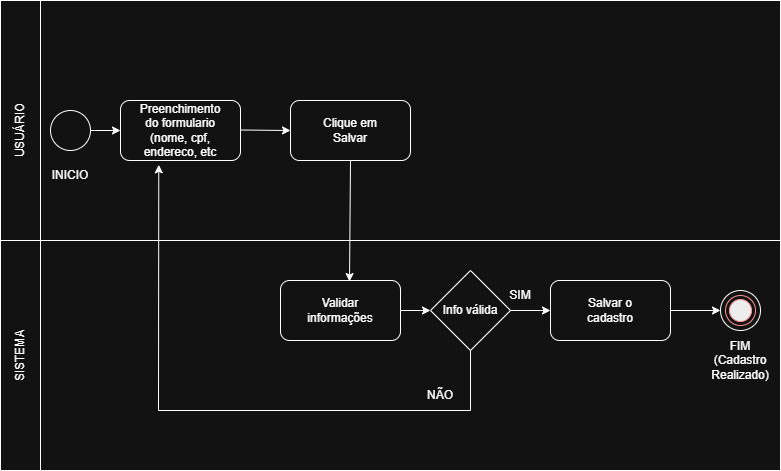

The diagram above was exported from draw.io. Its source (the exported page's mxGraphModel, read from the mxfile embedded in the PNG):
<mxGraphModel dx="1193" dy="767" grid="1" gridSize="10" guides="1" tooltips="1" connect="1" arrows="1" fold="1" page="1" pageScale="1" pageWidth="827" pageHeight="1169" math="0" shadow="0">
  <root>
    <mxCell id="0" />
    <mxCell id="1" parent="0" />
    <mxCell id="sSzs4mw7ERsDgdTbnM8y-1" parent="1" style="rounded=0;whiteSpace=wrap;html=1;" value="" vertex="1">
      <mxGeometry height="470" width="780" x="20" y="70" as="geometry" />
    </mxCell>
    <mxCell id="sSzs4mw7ERsDgdTbnM8y-2" parent="1" style="rounded=0;whiteSpace=wrap;html=1;" value="" vertex="1">
      <mxGeometry height="230" width="780" x="20" y="310" as="geometry" />
    </mxCell>
    <mxCell id="sSzs4mw7ERsDgdTbnM8y-3" parent="1" style="ellipse;whiteSpace=wrap;html=1;aspect=fixed;" value="" vertex="1">
      <mxGeometry height="40" width="40" x="70" y="180" as="geometry" />
    </mxCell>
    <mxCell id="sSzs4mw7ERsDgdTbnM8y-4" parent="1" style="rounded=1;whiteSpace=wrap;html=1;" value="" vertex="1">
      <mxGeometry height="60" width="120" x="140" y="170" as="geometry" />
    </mxCell>
    <mxCell id="sSzs4mw7ERsDgdTbnM8y-5" parent="1" style="text;html=1;whiteSpace=wrap;strokeColor=none;fillColor=none;align=center;verticalAlign=middle;rounded=0;" value="Preenchimento do formulario&lt;div&gt;(nome, cpf, endereco, etc&lt;/div&gt;" vertex="1">
      <mxGeometry height="30" width="60" x="170" y="185" as="geometry" />
    </mxCell>
    <mxCell id="sSzs4mw7ERsDgdTbnM8y-6" parent="1" style="rounded=1;whiteSpace=wrap;html=1;" value="" vertex="1">
      <mxGeometry height="60" width="120" x="310" y="170" as="geometry" />
    </mxCell>
    <mxCell id="sSzs4mw7ERsDgdTbnM8y-7" parent="1" style="text;html=1;whiteSpace=wrap;strokeColor=none;fillColor=none;align=center;verticalAlign=middle;rounded=0;" value="Clique em Salvar" vertex="1">
      <mxGeometry height="30" width="60" x="340" y="185" as="geometry" />
    </mxCell>
    <mxCell id="sSzs4mw7ERsDgdTbnM8y-8" parent="1" style="rounded=1;whiteSpace=wrap;html=1;" value="" vertex="1">
      <mxGeometry height="60" width="120" x="300" y="350" as="geometry" />
    </mxCell>
    <mxCell id="sSzs4mw7ERsDgdTbnM8y-9" parent="1" style="text;html=1;whiteSpace=wrap;strokeColor=none;fillColor=none;align=center;verticalAlign=middle;rounded=0;" value="Validar informações" vertex="1">
      <mxGeometry height="30" width="60" x="330" y="365" as="geometry" />
    </mxCell>
    <mxCell id="sSzs4mw7ERsDgdTbnM8y-10" parent="1" style="rhombus;whiteSpace=wrap;html=1;" value="" vertex="1">
      <mxGeometry height="80" width="80" x="450" y="340" as="geometry" />
    </mxCell>
    <mxCell id="sSzs4mw7ERsDgdTbnM8y-11" parent="1" style="text;html=1;whiteSpace=wrap;strokeColor=none;fillColor=none;align=center;verticalAlign=middle;rounded=0;" value="Info válida" vertex="1">
      <mxGeometry height="30" width="60" x="460" y="365" as="geometry" />
    </mxCell>
    <mxCell id="sSzs4mw7ERsDgdTbnM8y-16" parent="1" style="rounded=1;whiteSpace=wrap;html=1;" value="" vertex="1">
      <mxGeometry height="60" width="120" x="570" y="350" as="geometry" />
    </mxCell>
    <mxCell id="sSzs4mw7ERsDgdTbnM8y-17" parent="1" style="text;html=1;whiteSpace=wrap;strokeColor=none;fillColor=none;align=center;verticalAlign=middle;rounded=0;" value="Salvar o cadastro" vertex="1">
      <mxGeometry height="30" width="60" x="600" y="365" as="geometry" />
    </mxCell>
    <mxCell id="sSzs4mw7ERsDgdTbnM8y-18" parent="1" style="ellipse;whiteSpace=wrap;html=1;aspect=fixed;" value="" vertex="1">
      <mxGeometry height="40" width="40" x="740" y="360" as="geometry" />
    </mxCell>
    <mxCell id="sSzs4mw7ERsDgdTbnM8y-20" parent="1" style="ellipse;html=1;shape=endState;fillColor=#000000;strokeColor=#ff0000;" value="" vertex="1">
      <mxGeometry height="30" width="30" x="745" y="365" as="geometry" />
    </mxCell>
    <mxCell id="sSzs4mw7ERsDgdTbnM8y-21" parent="1" style="rounded=0;whiteSpace=wrap;html=1;rotation=-90;" value="" vertex="1">
      <mxGeometry height="40" width="240" x="-80" y="170" as="geometry" />
    </mxCell>
    <mxCell id="sSzs4mw7ERsDgdTbnM8y-22" parent="1" style="rounded=0;whiteSpace=wrap;html=1;rotation=-90;" value="" vertex="1">
      <mxGeometry height="40" width="230" x="-75" y="405" as="geometry" />
    </mxCell>
    <mxCell id="sSzs4mw7ERsDgdTbnM8y-23" parent="1" style="text;html=1;whiteSpace=wrap;strokeColor=none;fillColor=none;align=center;verticalAlign=middle;rounded=0;rotation=-90;" value="USUÁRIO" vertex="1">
      <mxGeometry height="30" width="60" x="10" y="185" as="geometry" />
    </mxCell>
    <mxCell id="sSzs4mw7ERsDgdTbnM8y-24" parent="1" style="text;html=1;whiteSpace=wrap;strokeColor=none;fillColor=none;align=center;verticalAlign=middle;rounded=0;rotation=-90;" value="SISTEMA" vertex="1">
      <mxGeometry height="30" width="60" x="10" y="410" as="geometry" />
    </mxCell>
    <mxCell id="sSzs4mw7ERsDgdTbnM8y-25" edge="1" parent="1" source="sSzs4mw7ERsDgdTbnM8y-3" style="endArrow=classic;html=1;rounded=0;exitX=1;exitY=0.5;exitDx=0;exitDy=0;entryX=0;entryY=0.5;entryDx=0;entryDy=0;" target="sSzs4mw7ERsDgdTbnM8y-4" value="">
      <mxGeometry height="50" relative="1" width="50" as="geometry">
        <mxPoint x="90" y="280" as="sourcePoint" />
        <mxPoint x="140" y="230" as="targetPoint" />
      </mxGeometry>
    </mxCell>
    <mxCell id="sSzs4mw7ERsDgdTbnM8y-26" edge="1" parent="1" style="endArrow=classic;html=1;rounded=0;exitX=1;exitY=0.5;exitDx=0;exitDy=0;entryX=0;entryY=0.5;entryDx=0;entryDy=0;" target="sSzs4mw7ERsDgdTbnM8y-6" value="">
      <mxGeometry height="50" relative="1" width="50" as="geometry">
        <mxPoint x="260" y="199.5" as="sourcePoint" />
        <mxPoint x="290" y="199.5" as="targetPoint" />
      </mxGeometry>
    </mxCell>
    <mxCell id="sSzs4mw7ERsDgdTbnM8y-28" edge="1" parent="1" source="sSzs4mw7ERsDgdTbnM8y-6" style="endArrow=classic;html=1;rounded=0;exitX=0.5;exitY=1;exitDx=0;exitDy=0;entryX=0.575;entryY=0.017;entryDx=0;entryDy=0;entryPerimeter=0;" target="sSzs4mw7ERsDgdTbnM8y-8" value="">
      <mxGeometry height="50" relative="1" width="50" as="geometry">
        <mxPoint x="330" y="370" as="sourcePoint" />
        <mxPoint x="380" y="320" as="targetPoint" />
      </mxGeometry>
    </mxCell>
    <mxCell id="sSzs4mw7ERsDgdTbnM8y-29" edge="1" parent="1" source="sSzs4mw7ERsDgdTbnM8y-8" style="endArrow=classic;html=1;rounded=0;exitX=1;exitY=0.5;exitDx=0;exitDy=0;entryX=0;entryY=0.5;entryDx=0;entryDy=0;" target="sSzs4mw7ERsDgdTbnM8y-10" value="">
      <mxGeometry height="50" relative="1" width="50" as="geometry">
        <mxPoint x="330" y="370" as="sourcePoint" />
        <mxPoint x="380" y="320" as="targetPoint" />
      </mxGeometry>
    </mxCell>
    <mxCell id="sSzs4mw7ERsDgdTbnM8y-30" edge="1" parent="1" source="sSzs4mw7ERsDgdTbnM8y-10" style="endArrow=classic;html=1;rounded=0;exitX=0.5;exitY=1;exitDx=0;exitDy=0;entryX=0.319;entryY=1.072;entryDx=0;entryDy=0;entryPerimeter=0;" target="sSzs4mw7ERsDgdTbnM8y-4" value="">
      <mxGeometry height="50" relative="1" width="50" as="geometry">
        <Array as="points">
          <mxPoint x="490" y="480" />
          <mxPoint x="178" y="480" />
        </Array>
        <mxPoint x="330" y="370" as="sourcePoint" />
        <mxPoint x="490" y="460" as="targetPoint" />
      </mxGeometry>
    </mxCell>
    <mxCell id="sSzs4mw7ERsDgdTbnM8y-31" edge="1" parent="1" source="sSzs4mw7ERsDgdTbnM8y-10" style="endArrow=classic;html=1;rounded=0;exitX=1;exitY=0.5;exitDx=0;exitDy=0;entryX=0;entryY=0.5;entryDx=0;entryDy=0;" target="sSzs4mw7ERsDgdTbnM8y-16" value="">
      <mxGeometry height="50" relative="1" width="50" as="geometry">
        <mxPoint x="330" y="370" as="sourcePoint" />
        <mxPoint x="380" y="320" as="targetPoint" />
      </mxGeometry>
    </mxCell>
    <mxCell id="sSzs4mw7ERsDgdTbnM8y-33" edge="1" parent="1" source="sSzs4mw7ERsDgdTbnM8y-16" style="endArrow=classic;html=1;rounded=0;exitX=1;exitY=0.5;exitDx=0;exitDy=0;entryX=0;entryY=0.5;entryDx=0;entryDy=0;" target="sSzs4mw7ERsDgdTbnM8y-18" value="">
      <mxGeometry height="50" relative="1" width="50" as="geometry">
        <mxPoint x="330" y="370" as="sourcePoint" />
        <mxPoint x="380" y="320" as="targetPoint" />
      </mxGeometry>
    </mxCell>
    <mxCell id="sSzs4mw7ERsDgdTbnM8y-34" parent="1" style="text;html=1;whiteSpace=wrap;strokeColor=none;fillColor=none;align=center;verticalAlign=middle;rounded=0;" value="INICIO" vertex="1">
      <mxGeometry height="30" width="60" x="60" y="230" as="geometry" />
    </mxCell>
    <mxCell id="sSzs4mw7ERsDgdTbnM8y-35" parent="1" style="text;html=1;whiteSpace=wrap;strokeColor=none;fillColor=none;align=center;verticalAlign=middle;rounded=0;" value="SIM" vertex="1">
      <mxGeometry height="30" width="60" x="510" y="350" as="geometry" />
    </mxCell>
    <mxCell id="sSzs4mw7ERsDgdTbnM8y-36" parent="1" style="text;html=1;whiteSpace=wrap;strokeColor=none;fillColor=none;align=center;verticalAlign=middle;rounded=0;" value="NÃO" vertex="1">
      <mxGeometry height="30" width="60" x="430" y="450" as="geometry" />
    </mxCell>
    <mxCell id="sSzs4mw7ERsDgdTbnM8y-38" parent="1" style="text;html=1;whiteSpace=wrap;strokeColor=none;fillColor=none;align=center;verticalAlign=middle;rounded=0;" value="FIM&lt;div&gt;(Cadastro&lt;/div&gt;&lt;div&gt;Realizado)&lt;/div&gt;" vertex="1">
      <mxGeometry height="30" width="60" x="730" y="415" as="geometry" />
    </mxCell>
  </root>
</mxGraphModel>